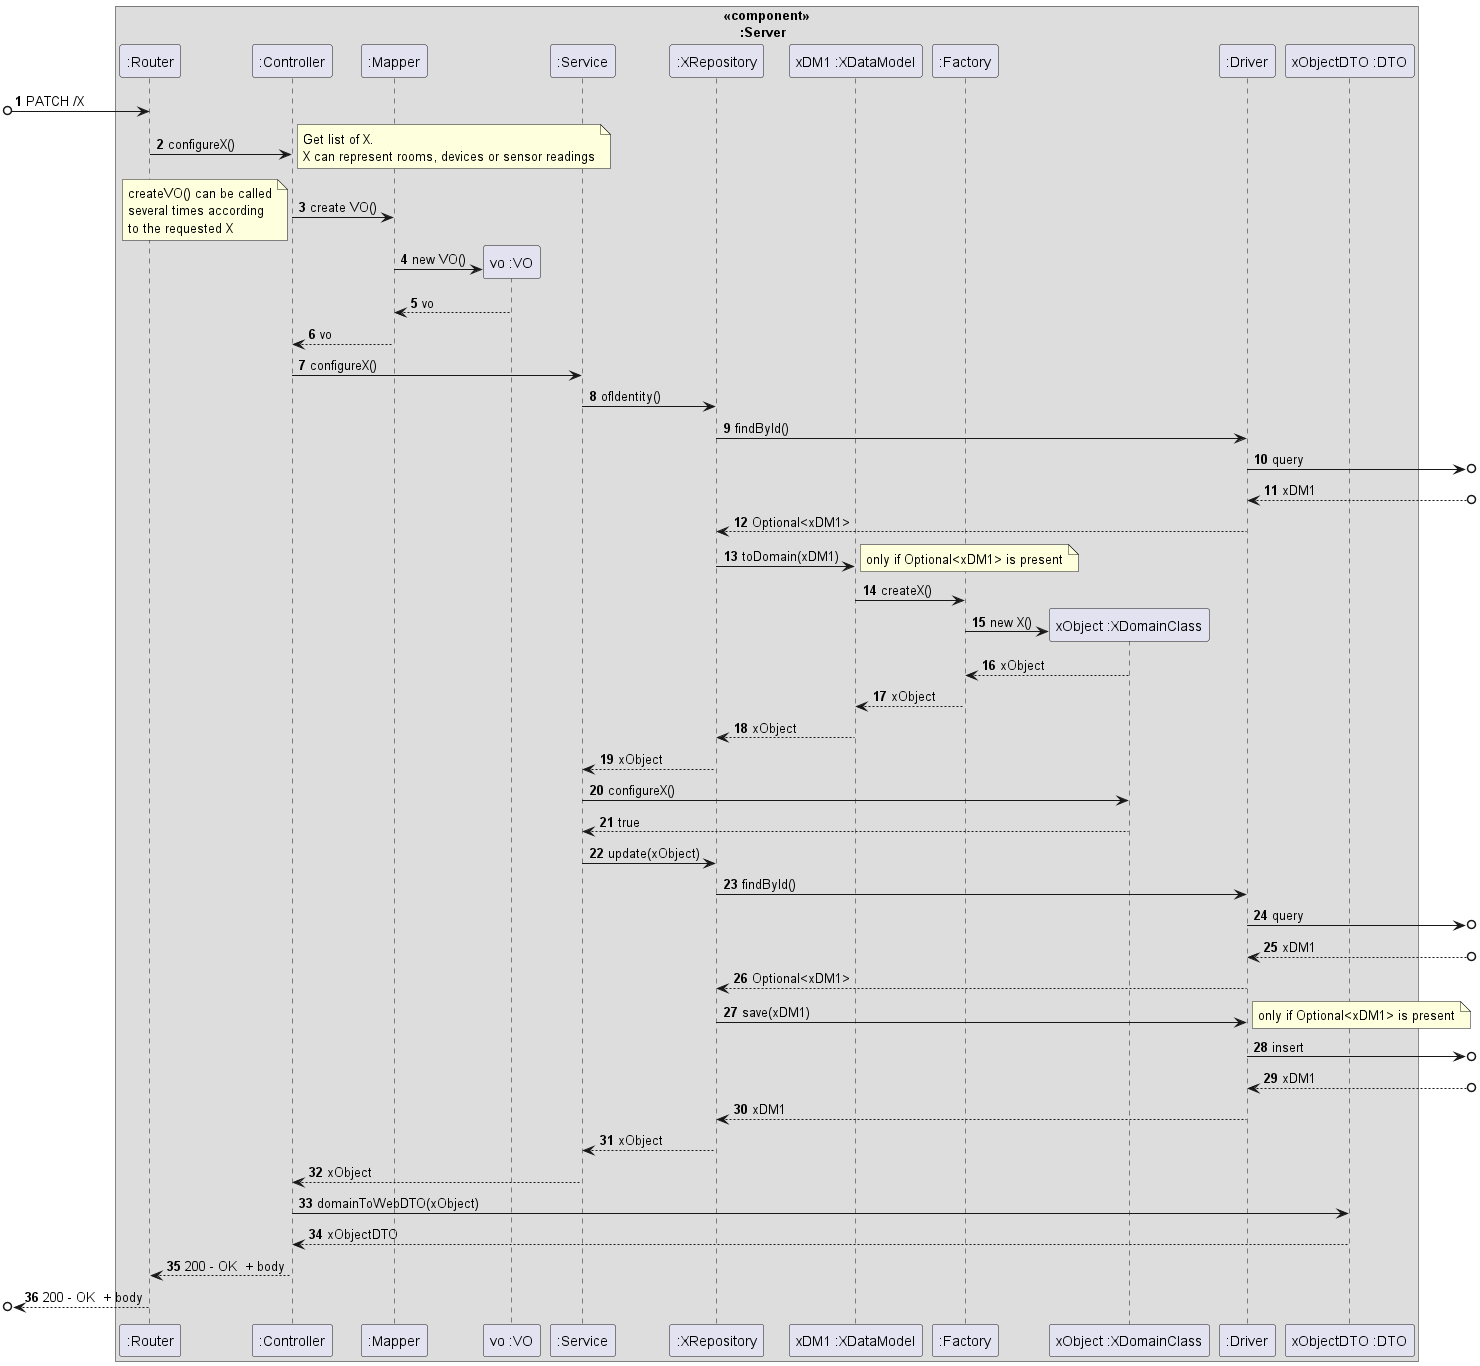

The diagram above was rendered by PlantUML. Its source (embedded in the PNG):
@startuml
'https://plantuml.com/sequence-diagram

autonumber

box "SmartHome"
    box " <<component>> \n     :Server"
        participant ":Router"
        participant ":Controller"
        participant ":Mapper"
        participant "vo :VO"
        participant ":Service"
        participant ":XRepository"
        participant "xDM1 :XDataModel"
        participant ":Factory"
        participant "xObject :XDomainClass"
        participant ":Driver"
        participant "xObjectDTO :DTO"
    endbox
end box



[o-> ":Router": PATCH /X
":Router" -> ":Controller": configureX()
note right
  Get list of X.
  X can represent rooms, devices or sensor readings
end note
":Controller" -> ":Mapper" : create VO()
note left
  createVO() can be called
  several times according
  to the requested X
end note
":Mapper" -> "vo :VO" **:  new VO()
":Mapper" <-- "vo :VO": vo
":Mapper" --> ":Controller": vo

":Controller" -> ":Service": configureX()
":Service" -> ":XRepository": ofIdentity()
":XRepository" -> ":Driver" : findById()
":Driver" ->o] : query
":Driver" <--o] : xDM1
":Driver" --> ":XRepository" : Optional<xDM1>

":XRepository" -> "xDM1 :XDataModel" : toDomain(xDM1)
note right
  only if Optional<xDM1> is present
end note
"xDM1 :XDataModel" -> ":Factory" : createX()
":Factory" -> "xObject :XDomainClass" ** : new X()
"xObject :XDomainClass" --> ":Factory" : xObject
":Factory" --> "xDM1 :XDataModel" : xObject
"xDM1 :XDataModel" --> ":XRepository" : xObject
":XRepository" --> ":Service": xObject

":Service" -> "xObject :XDomainClass" : configureX()
":Service" <-- "xObject :XDomainClass" : true

":Service" -> ":XRepository" : update(xObject)

":XRepository" -> ":Driver" : findById()
":Driver" ->o] : query
":Driver" <--o] : xDM1
":Driver" --> ":XRepository" : Optional<xDM1>

":XRepository" -> ":Driver": save(xDM1)
note right
  only if Optional<xDM1> is present
end note
":Driver" ->o] : insert
":Driver" <--o] : xDM1
":Driver" --> ":XRepository" :  xDM1

":XRepository" --> ":Service": xObject

":Service" --> ":Controller": xObject

":Controller" -> "xObjectDTO :DTO": domainToWebDTO(xObject)
"xObjectDTO :DTO" --> ":Controller": xObjectDTO
":Controller" --> ":Router": 200 - OK  + body
[o<--":Router": 200 - OK  + body



@enduml